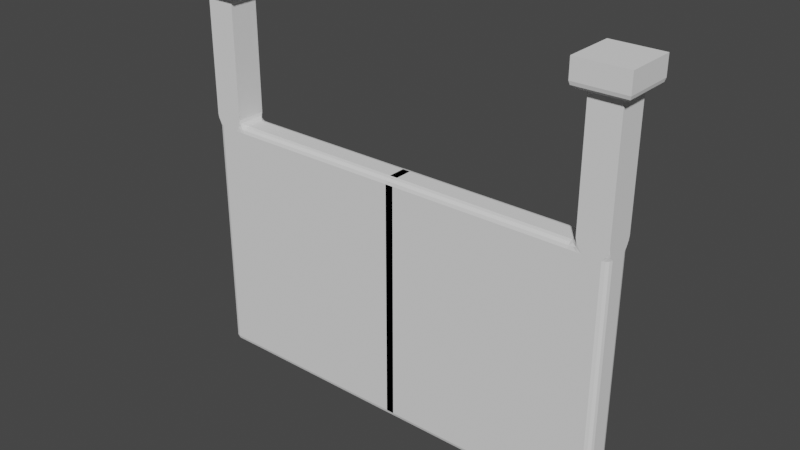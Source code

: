 # Source: singco.blend  (saved by Blender 3.4.6; exported with 4.5.12 LTS)
import bpy
from mathutils import Matrix  # noqa: F401  (used for matrix-valued properties, if any)

bpy.ops.wm.read_factory_settings(use_empty=True)
scene = bpy.context.scene
scene.name = 'Scene'

# ---- collections
col_collection = bpy.data.collections.new('Collection'); scene.collection.children.link(col_collection)

# ---- world
world_world = bpy.data.worlds.new('World'); scene.world = world_world
world_world.use_nodes = True; world_world.node_tree.nodes.clear()
_N = world_world.node_tree.nodes; _L = world_world.node_tree.links
n0 = _N.new('ShaderNodeOutputWorld'); n0.name = 'World Output'; n0.location = (300, 300)
n1 = _N.new('ShaderNodeBackground'); n1.name = 'Background'; n1.location = (10, 300)
n1.inputs[0].default_value = (0.05088, 0.05088, 0.05088, 1.0)
_L.new(n1.outputs[0], n0.inputs[0])
n0.is_active_output = True
world_world.color = (0.05088, 0.05088, 0.05088)
world_world.use_sun_shadow = False
world_world.sun_shadow_jitter_overblur = 0.0

# ---- meshes
me_cube_004 = bpy.data.meshes.new('Cube.004')
me_cube_004.from_pydata([(-1.0, -1.0, 0.5026), (17.0, -1.0, 0.5026), (-1.0, 1.0, 0.5026), (17.0, 1.0, 0.5026), (1.0, -1.0, 0.5026), (15.0, -1.0, 0.5026), (1.0, 1.0, 0.5026), (15.0, 1.0, 0.5026), (16.74, -0.7394, -0.5026), (-0.7394, -0.7394, -0.5026), (-1.0, -1.0, -0.242), (17.0, -1.0, -0.242), (-0.8697, -0.8697, -0.4677), (16.87, -0.8697, -0.4677), (16.97, -0.9651, -0.3723), (-0.9651, -0.9651, -0.3723), (-0.7394, 0.7394, -0.5026), (16.74, 0.7394, -0.5026), (-1.0, 1.0, -0.242), (17.0, 1.0, -0.242), (-0.8697, 0.8697, -0.4677), (16.87, 0.8697, -0.4677), (-0.9651, 0.9651, -0.3723), (16.97, 0.9651, -0.3723), (15.26, -0.7394, -0.5026), (0.7394, -0.7394, -0.5026), (15.0, -1.0, -0.242), (1.0, -1.0, -0.242), (0.8697, -0.8697, -0.4677), (15.13, -0.8697, -0.4677), (0.9651, -0.9651, -0.3723), (15.03, -0.9651, -0.3723), (15.26, 0.7394, -0.5026), (0.7394, 0.7394, -0.5026), (15.0, 1.0, -0.242), (1.0, 1.0, -0.242), (0.8697, 0.8697, -0.4677), (15.13, 0.8697, -0.4677), (15.03, 0.9651, -0.3723), (0.9651, 0.9651, -0.3723), (16.59, 0.5916, -0.5026), (-0.5916, 0.5916, -0.5026), (16.59, -0.5916, -0.5026), (-0.5916, -0.5916, -0.5026), (0.5916, 0.5916, -0.5026), (15.41, 0.5916, -0.5026), (15.41, -0.5916, -0.5026), (0.5916, -0.5916, -0.5026), (-0.5916, 0.5916, -5.257), (-0.3464, 0.5916, -5.748), (-0.5916, 0.3464, -5.748), (-0.5562, 0.5916, -5.412), (-0.5916, 0.5562, -5.412), (-0.5632, 0.5632, -5.494), (-0.4667, 0.5552, -5.748), (-0.4668, 0.5916, -5.591), (-0.5223, 0.5628, -5.602), (-0.5916, 0.4668, -5.591), (-0.5552, 0.4667, -5.748), (-0.5628, 0.5223, -5.602), (16.59, 0.3464, -5.748), (16.35, 0.5916, -5.748), (16.59, 0.5916, -5.257), (16.56, 0.4667, -5.748), (16.59, 0.4668, -5.591), (16.56, 0.5223, -5.602), (16.47, 0.5916, -5.591), (16.47, 0.5552, -5.748), (16.52, 0.5628, -5.602), (16.59, 0.5562, -5.412), (16.56, 0.5916, -5.412), (16.56, 0.5632, -5.494), (16.35, -0.5916, -5.748), (16.59, -0.3464, -5.748), (16.59, -0.5916, -5.257), (16.47, -0.5552, -5.748), (16.47, -0.5916, -5.591), (16.52, -0.5628, -5.602), (16.59, -0.4668, -5.591), (16.56, -0.4667, -5.748), (16.56, -0.5223, -5.602), (16.56, -0.5916, -5.412), (16.59, -0.5562, -5.412), (16.56, -0.5632, -5.494), (-0.5916, -0.3464, -5.748), (-0.3464, -0.5916, -5.748), (-0.5916, -0.5916, -5.257), (-0.5552, -0.4667, -5.748), (-0.5916, -0.4668, -5.591), (-0.5628, -0.5223, -5.602), (-0.4668, -0.5916, -5.591), (-0.4667, -0.5552, -5.748), (-0.5223, -0.5628, -5.602), (-0.5916, -0.5562, -5.412), (-0.5562, -0.5916, -5.412), (-0.5632, -0.5632, -5.494), (0.8367, 0.3464, -5.503), (0.8367, 0.5916, -5.748), (0.3464, 0.5916, -5.748), (0.5916, 0.5916, -5.257), (0.8367, 0.4667, -5.539), (0.7166, 0.4245, -5.466), (0.7015, 0.5107, -5.517), (0.6733, 0.5916, -5.748), (0.8367, 0.5552, -5.627), (0.6871, 0.5653, -5.612), (0.4668, 0.5916, -5.591), (0.5098, 0.5916, -5.748), (0.5641, 0.5793, -5.598), (0.6277, 0.5134, -5.377), (0.5562, 0.5916, -5.412), (0.6057, 0.5517, -5.473), (15.65, 0.5916, -5.748), (15.16, 0.5916, -5.748), (15.16, 0.3464, -5.503), (15.41, 0.5916, -5.257), (15.49, 0.5916, -5.748), (15.53, 0.5916, -5.591), (15.44, 0.5793, -5.598), (15.16, 0.5552, -5.627), (15.33, 0.5916, -5.748), (15.31, 0.5653, -5.612), (15.28, 0.4245, -5.466), (15.16, 0.4667, -5.539), (15.3, 0.5107, -5.517), (15.44, 0.5916, -5.412), (15.37, 0.5134, -5.377), (15.39, 0.5517, -5.473), (15.16, -0.5916, -5.748), (15.65, -0.5916, -5.748), (15.41, -0.5916, -5.257), (15.16, -0.3464, -5.503), (15.33, -0.5916, -5.748), (15.16, -0.5552, -5.627), (15.31, -0.5653, -5.612), (15.53, -0.5916, -5.591), (15.49, -0.5916, -5.748), (15.44, -0.5793, -5.598), (15.37, -0.5134, -5.377), (15.44, -0.5916, -5.412), (15.39, -0.5517, -5.473), (15.16, -0.4667, -5.539), (15.28, -0.4245, -5.466), (15.3, -0.5107, -5.517), (0.8367, -0.3464, -5.503), (0.5916, -0.5916, -5.257), (0.3464, -0.5916, -5.748), (0.8367, -0.5916, -5.748), (0.7166, -0.4245, -5.466), (0.8367, -0.4667, -5.539), (0.7015, -0.5107, -5.517), (0.5562, -0.5916, -5.412), (0.6277, -0.5134, -5.377), (0.6057, -0.5517, -5.473), (0.5098, -0.5916, -5.748), (0.4668, -0.5916, -5.591), (0.5641, -0.5793, -5.598), (0.8367, -0.5552, -5.627), (0.6733, -0.5916, -5.748), (0.6871, -0.5653, -5.612), (16.59, 0.3464, -15.26), (16.35, 0.3464, -15.5), (16.35, 0.5916, -15.26), (16.56, 0.3464, -15.38), (16.56, 0.4688, -15.26), (16.53, 0.4636, -15.37), (16.35, 0.4688, -15.47), (16.47, 0.3464, -15.47), (16.46, 0.4636, -15.44), (16.47, 0.5588, -15.26), (16.35, 0.5588, -15.38), (16.46, 0.527, -15.37), (-0.3464, 0.5916, -15.26), (-0.3464, 0.3464, -15.5), (-0.5916, 0.3464, -15.26), (-0.3464, 0.5588, -15.38), (-0.4688, 0.5588, -15.26), (-0.4636, 0.527, -15.37), (-0.4688, 0.3464, -15.47), (-0.3464, 0.4688, -15.47), (-0.4636, 0.4636, -15.44), (-0.5588, 0.4688, -15.26), (-0.5588, 0.3464, -15.38), (-0.527, 0.4636, -15.37), (-0.3464, -0.5916, -15.26), (-0.5916, -0.3464, -15.26), (-0.3464, -0.3464, -15.5), (-0.4688, -0.5588, -15.26), (-0.3464, -0.5588, -15.38), (-0.4636, -0.527, -15.37), (-0.5588, -0.3464, -15.38), (-0.5588, -0.4688, -15.26), (-0.527, -0.4636, -15.37), (-0.3464, -0.4688, -15.47), (-0.4688, -0.3464, -15.47), (-0.4636, -0.4636, -15.44), (16.35, -0.5916, -15.26), (16.35, -0.3464, -15.5), (16.59, -0.3464, -15.26), (16.35, -0.5588, -15.38), (16.47, -0.5588, -15.26), (16.46, -0.527, -15.37), (16.47, -0.3464, -15.47), (16.35, -0.4688, -15.47), (16.46, -0.4636, -15.44), (16.56, -0.4688, -15.26), (16.56, -0.3464, -15.38), (16.53, -0.4636, -15.37), (0.3464, 0.5916, -15.26), (0.8367, 0.5916, -15.26), (0.8367, 0.3464, -15.5), (0.3464, 0.3464, -15.5), (0.5098, 0.5916, -15.26), (0.3464, 0.5588, -15.38), (0.5098, 0.5562, -15.38), (0.8367, 0.5552, -15.38), (0.6733, 0.5916, -15.26), (0.6733, 0.5562, -15.38), (0.6733, 0.3464, -15.5), (0.8367, 0.4688, -15.47), (0.6733, 0.4732, -15.47), (0.3464, 0.4667, -15.47), (0.5098, 0.3464, -15.5), (0.5098, 0.4732, -15.47), (15.65, 0.3464, -15.5), (15.16, 0.3464, -15.5), (15.16, 0.5916, -15.26), (15.65, 0.5916, -15.26), (15.49, 0.3464, -15.5), (15.65, 0.4688, -15.47), (15.49, 0.4732, -15.47), (15.16, 0.4667, -15.47), (15.33, 0.3464, -15.5), (15.33, 0.4732, -15.47), (15.33, 0.5916, -15.26), (15.16, 0.5588, -15.38), (15.33, 0.5562, -15.38), (15.65, 0.5552, -15.38), (15.49, 0.5916, -15.26), (15.49, 0.5562, -15.38), (15.65, -0.3464, -15.5), (15.65, -0.5916, -15.26), (15.16, -0.5916, -15.26), (15.16, -0.3464, -15.5), (15.65, -0.4667, -15.47), (15.49, -0.3464, -15.5), (15.49, -0.4732, -15.47), (15.49, -0.5916, -15.26), (15.65, -0.5588, -15.38), (15.49, -0.5562, -15.38), (15.16, -0.5552, -15.38), (15.33, -0.5916, -15.26), (15.33, -0.5562, -15.38), (15.33, -0.3464, -15.5), (15.16, -0.4688, -15.47), (15.33, -0.4732, -15.47), (0.3464, -0.3464, -15.5), (0.8367, -0.3464, -15.5), (0.8367, -0.5916, -15.26), (0.3464, -0.5916, -15.26), (0.5098, -0.3464, -15.5), (0.3464, -0.4688, -15.47), (0.5098, -0.4732, -15.47), (0.8367, -0.4667, -15.47), (0.6733, -0.3464, -15.5), (0.6733, -0.4732, -15.47), (0.6733, -0.5916, -15.26), (0.8367, -0.5588, -15.38), (0.6733, -0.5562, -15.38), (0.3464, -0.5552, -15.38), (0.5098, -0.5916, -15.26), (0.5098, -0.5562, -15.38), (8.154, -0.5916, -5.748), (8.154, -0.3464, -5.503), (7.663, -0.3464, -5.503), (7.663, -0.5916, -5.748), (8.154, -0.5552, -5.627), (7.99, -0.5916, -5.748), (7.99, -0.5562, -5.621), (7.99, -0.3464, -5.503), (8.154, -0.4688, -5.535), (7.99, -0.4732, -5.538), (7.663, -0.4667, -5.539), (7.827, -0.3464, -5.503), (7.827, -0.4732, -5.538), (7.827, -0.5916, -5.748), (7.663, -0.5588, -5.625), (7.827, -0.5562, -5.621), (7.846, -0.5916, -5.748), (8.337, -0.5916, -5.748), (8.337, -0.3464, -5.503), (7.846, -0.3464, -5.503), (8.01, -0.5916, -5.748), (7.846, -0.5588, -5.625), (8.01, -0.5562, -5.621), (8.337, -0.5552, -5.627), (8.173, -0.5916, -5.748), (8.173, -0.5562, -5.621), (8.173, -0.3464, -5.503), (8.337, -0.4688, -5.535), (8.173, -0.4732, -5.538), (7.846, -0.4667, -5.539), (8.01, -0.3464, -5.503), (8.01, -0.4732, -5.538), (8.337, 0.3464, -5.503), (8.337, 0.5916, -5.748), (7.846, 0.5916, -5.748), (7.846, 0.3464, -5.503), (8.337, 0.4667, -5.539), (8.173, 0.3464, -5.503), (8.173, 0.4732, -5.538), (8.173, 0.5916, -5.748), (8.337, 0.5588, -5.625), (8.173, 0.5562, -5.621), (7.846, 0.5552, -5.627), (8.01, 0.5916, -5.748), (8.01, 0.5562, -5.621), (8.01, 0.3464, -5.503), (7.846, 0.4688, -5.535), (8.01, 0.4732, -5.538), (8.154, 0.3464, -5.503), (8.154, 0.5916, -5.748), (7.663, 0.5916, -5.748), (7.663, 0.3464, -5.503), (8.154, 0.4667, -5.539), (7.99, 0.3464, -5.503), (7.99, 0.4732, -5.538), (7.99, 0.5916, -5.748), (8.154, 0.5588, -5.625), (7.99, 0.5562, -5.621), (7.663, 0.5552, -5.627), (7.827, 0.5916, -5.748), (7.827, 0.5562, -5.621), (7.827, 0.3464, -5.503), (7.663, 0.4688, -5.535), (7.827, 0.4732, -5.538), (7.846, -0.5916, -15.26), (7.846, -0.3464, -15.5), (8.337, -0.3464, -15.5), (8.337, -0.5916, -15.26), (7.846, -0.5552, -15.38), (8.01, -0.5916, -15.26), (8.01, -0.5562, -15.38), (8.01, -0.3464, -15.5), (7.846, -0.4688, -15.47), (8.01, -0.4732, -15.47), (8.337, -0.4667, -15.47), (8.173, -0.3464, -15.5), (8.173, -0.4732, -15.47), (8.173, -0.5916, -15.26), (8.337, -0.5588, -15.38), (8.173, -0.5562, -15.38), (8.154, -0.5916, -15.26), (7.663, -0.5916, -15.26), (7.663, -0.3464, -15.5), (8.154, -0.3464, -15.5), (7.99, -0.5916, -15.26), (8.154, -0.5588, -15.38), (7.99, -0.5562, -15.38), (7.663, -0.5552, -15.38), (7.827, -0.5916, -15.26), (7.827, -0.5562, -15.38), (7.827, -0.3464, -15.5), (7.663, -0.4688, -15.47), (7.827, -0.4732, -15.47), (8.154, -0.4667, -15.47), (7.99, -0.3464, -15.5), (7.99, -0.4732, -15.47), (7.846, 0.5916, -15.26), (8.337, 0.5916, -15.26), (8.337, 0.3464, -15.5), (7.846, 0.3464, -15.5), (8.01, 0.5916, -15.26), (7.846, 0.5588, -15.38), (8.01, 0.5562, -15.38), (8.337, 0.5552, -15.38), (8.173, 0.5916, -15.26), (8.173, 0.5562, -15.38), (8.173, 0.3464, -15.5), (8.337, 0.4688, -15.47), (8.173, 0.4732, -15.47), (7.846, 0.4667, -15.47), (8.01, 0.3464, -15.5), (8.01, 0.4732, -15.47), (8.154, 0.3464, -15.5), (7.663, 0.3464, -15.5), (7.663, 0.5916, -15.26), (8.154, 0.5916, -15.26), (7.99, 0.3464, -15.5), (8.154, 0.4688, -15.47), (7.99, 0.4732, -15.47), (7.663, 0.4667, -15.47), (7.827, 0.3464, -15.5), (7.827, 0.4732, -15.47), (7.827, 0.5916, -15.26), (7.663, 0.5588, -15.38), (7.827, 0.5562, -15.38), (8.154, 0.5552, -15.38), (7.99, 0.5916, -15.26), (7.99, 0.5562, -15.38)], [], [(27, 4, 0, 10), (35, 6, 4, 27), (18, 2, 6, 35), (10, 0, 2, 18), (6, 2, 0, 4), (16, 9, 12, 20), (20, 12, 15, 22), (22, 15, 10, 18), (33, 16, 20, 36), (36, 20, 22, 39), (39, 22, 18, 35), (25, 33, 36, 28), (28, 36, 39, 30), (30, 39, 35, 27), (9, 25, 28, 12), (12, 28, 30, 15), (15, 30, 27, 10), (25, 9, 43, 47), (146, 85, 184, 259), (16, 33, 44, 41), (33, 25, 47, 44), (9, 16, 41, 43), (225, 243, 338, 370), (43, 41, 48, 86), (323, 96, 144, 274), (74, 62, 40, 42), (354, 257, 210, 385), (49, 98, 208, 172), (44, 47, 145, 99), (41, 44, 99, 48), (209, 97, 322, 386), (368, 387, 321, 306), (290, 131, 114, 304), (337, 355, 384, 371), (197, 240, 224, 161), (307, 320, 273, 291), (11, 1, 5, 26), (26, 5, 7, 34), (34, 7, 3, 19), (19, 3, 1, 11), (5, 1, 3, 7), (21, 13, 8, 17), (23, 14, 13, 21), (19, 11, 14, 23), (37, 21, 17, 32), (38, 23, 21, 37), (34, 19, 23, 38), (29, 37, 32, 24), (31, 38, 37, 29), (26, 34, 38, 31), (13, 29, 24, 8), (14, 31, 29, 13), (11, 26, 31, 14), (46, 42, 8, 24), (241, 196, 72, 129), (40, 45, 32, 17), (45, 46, 24, 32), (42, 40, 17, 8), (288, 272, 352, 336), (162, 227, 112, 61), (113, 226, 369, 305), (198, 160, 60, 73), (173, 211, 256, 186), (62, 115, 45, 40), (47, 43, 86, 145), (130, 74, 42, 46), (115, 130, 46, 45), (339, 242, 128, 289), (147, 258, 353, 275), (48, 51, 53, 52), (51, 55, 56, 53), (49, 54, 56, 55), (54, 58, 59, 56), (50, 57, 59, 58), (57, 52, 53, 59), (53, 56, 59), (60, 63, 65, 64), (63, 67, 68, 65), (61, 66, 68, 67), (66, 70, 71, 68), (62, 69, 71, 70), (69, 64, 65, 71), (65, 68, 71), (72, 75, 77, 76), (75, 79, 80, 77), (73, 78, 80, 79), (78, 82, 83, 80), (74, 81, 83, 82), (81, 76, 77, 83), (77, 80, 83), (84, 87, 89, 88), (87, 91, 92, 89), (85, 90, 92, 91), (90, 94, 95, 92), (86, 93, 95, 94), (93, 88, 89, 95), (89, 92, 95), (96, 100, 102, 101), (100, 104, 105, 102), (97, 103, 105, 104), (103, 107, 108, 105), (98, 106, 108, 107), (106, 110, 111, 108), (99, 109, 111, 110), (109, 101, 102, 111), (102, 105, 108, 111), (112, 116, 118, 117), (116, 120, 121, 118), (113, 119, 121, 120), (119, 123, 124, 121), (114, 122, 124, 123), (122, 126, 127, 124), (115, 125, 127, 126), (125, 117, 118, 127), (118, 121, 124, 127), (128, 132, 134, 133), (132, 136, 137, 134), (129, 135, 137, 136), (135, 139, 140, 137), (130, 138, 140, 139), (138, 142, 143, 140), (131, 141, 143, 142), (141, 133, 134, 143), (134, 137, 140, 143), (144, 148, 150, 149), (148, 152, 153, 150), (145, 151, 153, 152), (151, 155, 156, 153), (146, 154, 156, 155), (154, 158, 159, 156), (147, 157, 159, 158), (157, 149, 150, 159), (150, 153, 156, 159), (160, 163, 165, 164), (163, 167, 168, 165), (161, 166, 168, 167), (166, 170, 171, 168), (162, 169, 171, 170), (169, 164, 165, 171), (165, 168, 171), (172, 175, 177, 176), (175, 179, 180, 177), (173, 178, 180, 179), (178, 182, 183, 180), (174, 181, 183, 182), (181, 176, 177, 183), (177, 180, 183), (184, 187, 189, 188), (187, 191, 192, 189), (185, 190, 192, 191), (190, 194, 195, 192), (186, 193, 195, 194), (193, 188, 189, 195), (189, 192, 195), (196, 199, 201, 200), (199, 203, 204, 201), (197, 202, 204, 203), (202, 206, 207, 204), (198, 205, 207, 206), (205, 200, 201, 207), (201, 204, 207), (208, 212, 214, 213), (212, 216, 217, 214), (209, 215, 217, 216), (215, 219, 220, 217), (210, 218, 220, 219), (218, 222, 223, 220), (211, 221, 223, 222), (221, 213, 214, 223), (214, 217, 220, 223), (224, 228, 230, 229), (228, 232, 233, 230), (225, 231, 233, 232), (231, 235, 236, 233), (226, 234, 236, 235), (234, 238, 239, 236), (227, 237, 239, 238), (237, 229, 230, 239), (230, 233, 236, 239), (240, 244, 246, 245), (244, 248, 249, 246), (241, 247, 249, 248), (247, 251, 252, 249), (242, 250, 252, 251), (250, 254, 255, 252), (243, 253, 255, 254), (253, 245, 246, 255), (246, 249, 252, 255), (256, 260, 262, 261), (260, 264, 265, 262), (257, 263, 265, 264), (263, 267, 268, 265), (258, 266, 268, 267), (266, 270, 271, 268), (259, 269, 271, 270), (269, 261, 262, 271), (262, 265, 268, 271), (272, 276, 278, 277), (276, 280, 281, 278), (273, 279, 281, 280), (279, 283, 284, 281), (274, 282, 284, 283), (282, 286, 287, 284), (275, 285, 287, 286), (285, 277, 278, 287), (278, 281, 284, 287), (288, 292, 294, 293), (292, 296, 297, 294), (289, 295, 297, 296), (295, 299, 300, 297), (290, 298, 300, 299), (298, 302, 303, 300), (291, 301, 303, 302), (301, 293, 294, 303), (294, 297, 300, 303), (304, 308, 310, 309), (308, 312, 313, 310), (305, 311, 313, 312), (311, 315, 316, 313), (306, 314, 316, 315), (314, 318, 319, 316), (307, 317, 319, 318), (317, 309, 310, 319), (310, 313, 316, 319), (320, 324, 326, 325), (324, 328, 329, 326), (321, 327, 329, 328), (327, 331, 332, 329), (322, 330, 332, 331), (330, 334, 335, 332), (323, 333, 335, 334), (333, 325, 326, 335), (326, 329, 332, 335), (336, 340, 342, 341), (340, 344, 345, 342), (337, 343, 345, 344), (343, 347, 348, 345), (338, 346, 348, 347), (346, 350, 351, 348), (339, 349, 351, 350), (349, 341, 342, 351), (342, 345, 348, 351), (352, 356, 358, 357), (356, 360, 361, 358), (353, 359, 361, 360), (359, 363, 364, 361), (354, 362, 364, 363), (362, 366, 367, 364), (355, 365, 367, 366), (365, 357, 358, 367), (358, 361, 364, 367), (368, 372, 374, 373), (372, 376, 377, 374), (369, 375, 377, 376), (375, 379, 380, 377), (370, 378, 380, 379), (378, 382, 383, 380), (371, 381, 383, 382), (381, 373, 374, 383), (374, 377, 380, 383), (384, 388, 390, 389), (388, 392, 393, 390), (385, 391, 393, 392), (391, 395, 396, 393), (386, 394, 396, 395), (394, 398, 399, 396), (387, 397, 399, 398), (397, 389, 390, 399), (390, 393, 396, 399), (371, 384, 389, 381), (381, 389, 397, 373), (373, 397, 387, 368), (196, 241, 248, 199), (199, 248, 244, 203), (203, 244, 240, 197), (50, 84, 88, 57), (57, 88, 93, 52), (52, 93, 86, 48), (99, 145, 152, 109), (109, 152, 148, 101), (101, 148, 144, 96), (49, 172, 176, 54), (54, 176, 181, 58), (58, 181, 174, 50), (160, 198, 206, 163), (163, 206, 202, 167), (167, 202, 197, 161), (97, 209, 216, 103), (103, 216, 212, 107), (107, 212, 208, 98), (161, 224, 229, 166), (166, 229, 237, 170), (170, 237, 227, 162), (128, 242, 251, 132), (132, 251, 247, 136), (136, 247, 241, 129), (210, 257, 264, 218), (218, 264, 260, 222), (222, 260, 256, 211), (272, 288, 293, 276), (276, 293, 301, 280), (280, 301, 291, 273), (273, 320, 325, 279), (279, 325, 333, 283), (283, 333, 323, 274), (336, 352, 357, 340), (340, 357, 365, 344), (344, 365, 355, 337), (337, 371, 382, 343), (343, 382, 378, 347), (347, 378, 370, 338), (209, 386, 395, 215), (215, 395, 391, 219), (219, 391, 385, 210), (225, 370, 379, 231), (231, 379, 375, 235), (235, 375, 369, 226), (257, 354, 363, 263), (263, 363, 359, 267), (267, 359, 353, 258), (242, 339, 350, 250), (250, 350, 346, 254), (254, 346, 338, 243), (321, 387, 398, 327), (327, 398, 394, 331), (331, 394, 386, 322), (48, 99, 110, 51), (51, 110, 106, 55), (55, 106, 98, 49), (74, 130, 139, 81), (81, 139, 135, 76), (76, 135, 129, 72), (72, 196, 200, 75), (75, 200, 205, 79), (79, 205, 198, 73), (96, 323, 334, 100), (100, 334, 330, 104), (104, 330, 322, 97), (131, 290, 299, 141), (141, 299, 295, 133), (133, 295, 289, 128), (186, 256, 261, 193), (193, 261, 269, 188), (188, 269, 259, 184), (62, 74, 82, 69), (69, 82, 78, 64), (64, 78, 73, 60), (61, 112, 117, 66), (66, 117, 125, 70), (70, 125, 115, 62), (114, 131, 142, 122), (122, 142, 138, 126), (126, 138, 130, 115), (60, 160, 164, 63), (63, 164, 169, 67), (67, 169, 162, 61), (173, 186, 194, 178), (178, 194, 190, 182), (182, 190, 185, 174), (172, 208, 213, 175), (175, 213, 221, 179), (179, 221, 211, 173), (112, 227, 238, 116), (116, 238, 234, 120), (120, 234, 226, 113), (224, 240, 245, 228), (228, 245, 253, 232), (232, 253, 243, 225), (146, 259, 270, 154), (154, 270, 266, 158), (158, 266, 258, 147), (147, 275, 286, 157), (157, 286, 282, 149), (149, 282, 274, 144), (290, 304, 309, 298), (298, 309, 317, 302), (302, 317, 307, 291), (288, 336, 341, 292), (292, 341, 349, 296), (296, 349, 339, 289), (354, 385, 392, 362), (362, 392, 388, 366), (366, 388, 384, 355), (275, 353, 360, 285), (285, 360, 356, 277), (277, 356, 352, 272), (306, 321, 328, 314), (314, 328, 324, 318), (318, 324, 320, 307), (305, 369, 376, 311), (311, 376, 372, 315), (315, 372, 368, 306), (85, 146, 155, 90), (90, 155, 151, 94), (94, 151, 145, 86), (84, 185, 191, 87), (87, 191, 187, 91), (91, 187, 184, 85), (113, 305, 312, 119), (119, 312, 308, 123), (123, 308, 304, 114), (84, 50, 174, 185)])
_uv = me_cube_004.uv_layers.new(name='UVMap')
_uv.uv.foreach_set('vector', [0.4398, 0.75, 0.625, 0.75, 0.625, 1.0, 0.4398, 1.0, 0.4398, 0.5, 0.625, 0.5, 0.625, 0.75, 0.4398, 0.75, 0.4398, 0.25, 0.625, 0.25, 0.625, 0.5, 0.4398, 0.5, 0.4398, 0.0, 0.625, 0.0, 0.625, 0.25, 0.4398, 0.25, 0.625, 0.5, 0.875, 0.5, 0.875, 0.75, 0.625, 0.75, 0.1576, 0.5326, 0.1576, 0.7174, 0.1413, 0.7337, 0.1413, 0.5163, 0.1413, 0.5163, 0.1413, 0.7337, 0.125, 0.7456, 0.125, 0.5044, 0.375, 0.2456, 0.375, 0.004363, 0.4398, 0.0, 0.4398, 0.25, 0.3424, 0.5326, 0.1576, 0.5326, 0.1413, 0.5163, 0.3587, 0.5163, 0.3587, 0.5163, 0.1413, 0.5163, 0.1294, 0.5, 0.3706, 0.5, 0.375, 0.4956, 0.375, 0.2544, 0.4398, 0.25, 0.4398, 0.5, 0.3424, 0.7174, 0.3424, 0.5326, 0.3587, 0.5163, 0.3587, 0.7337, 0.3587, 0.7337, 0.3587, 0.5163, 0.4074, 0.5044, 0.4074, 0.7456, 0.4074, 0.7456, 0.4074, 0.5044, 0.4398, 0.5, 0.4398, 0.75, 0.1576, 0.7174, 0.3424, 0.7174, 0.3587, 0.7337, 0.1413, 0.7337, 0.1413, 0.7337, 0.3587, 0.7337, 0.3706, 0.75, 0.1294, 0.75, 0.375, 0.9956, 0.375, 0.7544, 0.4398, 0.75, 0.4398, 1.0, 0.3424, 0.7174, 0.1576, 0.7174, 0.1576, 0.7174, 0.3424, 0.7174, 0.3041, 0.7174, 0.1959, 0.7174, 0.1959, 0.7174, 0.3041, 0.7174, 0.1576, 0.5326, 0.3424, 0.5326, 0.3424, 0.5326, 0.1576, 0.5326, 0.3424, 0.5326, 0.3424, 0.7174, 0.3424, 0.7174, 0.3424, 0.5326, 0.1576, 0.7174, 0.1576, 0.5326, 0.1576, 0.5326, 0.1576, 0.7174, 0.3424, 0.5709, 0.3424, 0.6791, 0.3424, 0.6791, 0.3424, 0.5709, 0.1576, 0.7174, 0.1576, 0.5326, 0.1576, 0.5326, 0.1576, 0.7174, 0.3424, 0.5709, 0.3424, 0.5709, 0.3424, 0.6791, 0.3424, 0.6791, 0.1576, 0.7174, 0.1576, 0.5326, 0.1576, 0.5326, 0.1576, 0.7174, 0.3424, 0.6791, 0.3424, 0.6791, 0.3424, 0.5709, 0.3424, 0.5709, 0.1959, 0.5326, 0.3041, 0.5326, 0.3041, 0.5326, 0.1959, 0.5326, 0.3424, 0.5326, 0.3424, 0.7174, 0.3424, 0.7174, 0.3424, 0.5326, 0.1576, 0.5326, 0.3424, 0.5326, 0.3424, 0.5326, 0.1576, 0.5326, 0.3424, 0.5326, 0.3424, 0.5326, 0.3424, 0.5326, 0.3424, 0.5326, 0.3424, 0.5326, 0.3424, 0.5326, 0.3424, 0.5326, 0.3424, 0.5326, 0.3424, 0.6791, 0.3424, 0.6791, 0.3424, 0.5709, 0.3424, 0.5709, 0.3424, 0.6791, 0.3424, 0.6791, 0.3424, 0.5709, 0.3424, 0.5709, 0.1959, 0.6791, 0.3041, 0.6791, 0.3041, 0.5709, 0.1959, 0.5709, 0.3424, 0.5709, 0.3424, 0.5709, 0.3424, 0.6791, 0.3424, 0.6791, 0.4398, 1.0, 0.625, 1.0, 0.625, 0.75, 0.4398, 0.75, 0.4398, 0.75, 0.625, 0.75, 0.625, 0.5, 0.4398, 0.5, 0.4398, 0.5, 0.625, 0.5, 0.625, 0.25, 0.4398, 0.25, 0.4398, 0.25, 0.625, 0.25, 0.625, 0.0, 0.4398, 0.0, 0.625, 0.75, 0.875, 0.75, 0.875, 0.5, 0.625, 0.5, 0.1413, 0.5163, 0.1413, 0.7337, 0.1576, 0.7174, 0.1576, 0.5326, 0.125, 0.5044, 0.125, 0.7456, 0.1413, 0.7337, 0.1413, 0.5163, 0.4398, 0.25, 0.4398, 0.0, 0.375, 0.004363, 0.375, 0.2456, 0.3587, 0.5163, 0.1413, 0.5163, 0.1576, 0.5326, 0.3424, 0.5326, 0.3706, 0.5, 0.1294, 0.5, 0.1413, 0.5163, 0.3587, 0.5163, 0.4398, 0.5, 0.4398, 0.25, 0.375, 0.2544, 0.375, 0.4956, 0.3587, 0.7337, 0.3587, 0.5163, 0.3424, 0.5326, 0.3424, 0.7174, 0.4074, 0.7456, 0.4074, 0.5044, 0.3587, 0.5163, 0.3587, 0.7337, 0.4398, 0.75, 0.4398, 0.5, 0.4074, 0.5044, 0.4074, 0.7456, 0.1413, 0.7337, 0.3587, 0.7337, 0.3424, 0.7174, 0.1576, 0.7174, 0.1294, 0.75, 0.3706, 0.75, 0.3587, 0.7337, 0.1413, 0.7337, 0.4398, 1.0, 0.4398, 0.75, 0.375, 0.7544, 0.375, 0.9956, 0.3424, 0.7174, 0.1576, 0.7174, 0.1576, 0.7174, 0.3424, 0.7174, 0.3041, 0.7174, 0.1959, 0.7174, 0.1959, 0.7174, 0.3041, 0.7174, 0.1576, 0.5326, 0.3424, 0.5326, 0.3424, 0.5326, 0.1576, 0.5326, 0.3424, 0.5326, 0.3424, 0.7174, 0.3424, 0.7174, 0.3424, 0.5326, 0.1576, 0.7174, 0.1576, 0.5326, 0.1576, 0.5326, 0.1576, 0.7174, 0.3424, 0.7174, 0.3424, 0.7174, 0.3424, 0.7174, 0.3424, 0.7174, 0.1959, 0.5326, 0.3041, 0.5326, 0.3041, 0.5326, 0.1959, 0.5326, 0.3424, 0.5326, 0.3424, 0.5326, 0.3424, 0.5326, 0.3424, 0.5326, 0.1576, 0.6791, 0.1576, 0.5709, 0.1576, 0.5709, 0.1576, 0.6791, 0.1959, 0.5709, 0.3041, 0.5709, 0.3041, 0.6791, 0.1959, 0.6791, 0.1576, 0.5326, 0.3424, 0.5326, 0.3424, 0.5326, 0.1576, 0.5326, 0.3424, 0.7174, 0.1576, 0.7174, 0.1576, 0.7174, 0.3424, 0.7174, 0.3424, 0.7174, 0.1576, 0.7174, 0.1576, 0.7174, 0.3424, 0.7174, 0.3424, 0.5326, 0.3424, 0.7174, 0.3424, 0.7174, 0.3424, 0.5326, 0.3424, 0.7174, 0.3424, 0.7174, 0.3424, 0.7174, 0.3424, 0.7174, 0.3424, 0.7174, 0.3424, 0.7174, 0.3424, 0.7174, 0.3424, 0.7174, 0.1576, 0.5326, 0.1631, 0.5326, 0.162, 0.5326, 0.1576, 0.5326, 0.1631, 0.5326, 0.1771, 0.5326, 0.1684, 0.5326, 0.162, 0.5326, 0.1959, 0.5326, 0.1771, 0.5326, 0.1684, 0.5326, 0.1771, 0.5326, 0.1771, 0.5326, 0.1576, 0.5521, 0.1576, 0.5434, 0.1684, 0.5326, 0.1576, 0.5709, 0.1576, 0.5521, 0.1576, 0.5434, 0.1576, 0.5521, 0.1576, 0.5521, 0.1576, 0.5326, 0.162, 0.5326, 0.1576, 0.5434, 0.162, 0.5326, 0.1684, 0.5326, 0.1576, 0.5434, 0.1576, 0.5709, 0.1576, 0.5521, 0.1576, 0.5434, 0.1576, 0.5521, 0.1576, 0.5521, 0.1771, 0.5326, 0.1684, 0.5326, 0.1576, 0.5434, 0.1959, 0.5326, 0.1771, 0.5326, 0.1684, 0.5326, 0.1771, 0.5326, 0.1771, 0.5326, 0.1576, 0.5326, 0.1576, 0.537, 0.1684, 0.5326, 0.1576, 0.5326, 0.1576, 0.5381, 0.1576, 0.537, 0.1576, 0.5326, 0.1576, 0.5381, 0.1576, 0.5521, 0.1576, 0.5434, 0.1576, 0.537, 0.1576, 0.5434, 0.1684, 0.5326, 0.1576, 0.537, 0.1959, 0.7174, 0.1771, 0.7174, 0.1684, 0.7174, 0.1771, 0.7174, 0.1771, 0.7174, 0.1576, 0.6979, 0.1576, 0.7066, 0.1684, 0.7174, 0.1576, 0.6791, 0.1576, 0.6979, 0.1576, 0.7066, 0.1576, 0.6979, 0.1576, 0.6979, 0.1576, 0.7174, 0.162, 0.7174, 0.1576, 0.7066, 0.1576, 0.7174, 0.1631, 0.7174, 0.162, 0.7174, 0.1576, 0.7174, 0.1631, 0.7174, 0.1771, 0.7174, 0.1684, 0.7174, 0.162, 0.7174, 0.1684, 0.7174, 0.1576, 0.7066, 0.162, 0.7174, 0.1576, 0.6791, 0.1576, 0.6979, 0.1576, 0.7066, 0.1576, 0.6979, 0.1576, 0.6979, 0.1771, 0.7174, 0.1684, 0.7174, 0.1576, 0.7066, 0.1959, 0.7174, 0.1771, 0.7174, 0.1684, 0.7174, 0.1771, 0.7174, 0.1771, 0.7174, 0.1576, 0.7174, 0.1576, 0.713, 0.1684, 0.7174, 0.1576, 0.7174, 0.1576, 0.7119, 0.1576, 0.713, 0.1576, 0.7174, 0.1576, 0.7119, 0.1576, 0.6979, 0.1576, 0.7066, 0.1576, 0.713, 0.1576, 0.7066, 0.1684, 0.7174, 0.1576, 0.713, 0.3424, 0.5709, 0.3424, 0.5521, 0.3424, 0.5452, 0.3424, 0.5587, 0.3424, 0.5521, 0.3424, 0.5326, 0.3424, 0.5326, 0.3424, 0.5452, 0.3424, 0.5326, 0.3424, 0.5326, 0.3424, 0.5326, 0.3424, 0.5326, 0.3424, 0.5326, 0.3297, 0.5326, 0.3381, 0.5326, 0.3424, 0.5326, 0.3041, 0.5326, 0.3229, 0.5326, 0.3381, 0.5326, 0.3297, 0.5326, 0.3229, 0.5326, 0.3424, 0.5326, 0.3424, 0.5388, 0.3381, 0.5326, 0.3424, 0.5326, 0.3424, 0.5448, 0.3424, 0.5388, 0.3424, 0.5326, 0.3424, 0.5448, 0.3424, 0.5587, 0.3424, 0.5452, 0.3424, 0.5388, 0.3424, 0.5452, 0.3424, 0.5326, 0.3381, 0.5326, 0.3424, 0.5388, 0.3041, 0.5326, 0.3297, 0.5326, 0.3381, 0.5326, 0.3229, 0.5326, 0.3297, 0.5326, 0.3424, 0.5326, 0.3424, 0.5326, 0.3381, 0.5326, 0.3424, 0.5326, 0.3424, 0.5326, 0.3424, 0.5326, 0.3424, 0.5326, 0.3424, 0.5326, 0.3424, 0.5521, 0.3424, 0.5452, 0.3424, 0.5326, 0.3424, 0.5709, 0.3424, 0.5587, 0.3424, 0.5452, 0.3424, 0.5521, 0.3424, 0.5587, 0.3481, 0.5326, 0.3446, 0.5326, 0.3424, 0.5452, 0.3424, 0.5326, 0.3369, 0.5326, 0.3446, 0.5326, 0.3481, 0.5326, 0.3369, 0.5326, 0.3229, 0.5326, 0.3381, 0.5326, 0.3446, 0.5326, 0.3381, 0.5326, 0.3424, 0.5326, 0.3424, 0.5452, 0.3446, 0.5326, 0.3424, 0.7174, 0.3424, 0.7174, 0.3424, 0.7174, 0.3424, 0.7174, 0.3424, 0.7174, 0.3297, 0.7174, 0.3381, 0.7174, 0.3424, 0.7174, 0.3041, 0.7174, 0.3229, 0.7174, 0.3381, 0.7174, 0.3297, 0.7174, 0.3229, 0.7174, 0.3424, 0.7174, 0.3424, 0.7112, 0.3381, 0.7174, 0.3424, 0.7174, 0.3424, 0.7052, 0.3424, 0.7112, 0.3424, 0.7174, 0.3424, 0.7052, 0.3424, 0.6913, 0.3424, 0.7048, 0.3424, 0.7112, 0.3424, 0.6791, 0.3424, 0.6979, 0.3424, 0.7048, 0.3424, 0.6913, 0.3424, 0.6979, 0.3424, 0.7174, 0.3424, 0.7174, 0.3424, 0.7048, 0.3424, 0.7174, 0.3381, 0.7174, 0.3424, 0.7112, 0.3424, 0.7048, 0.3424, 0.6791, 0.3424, 0.6913, 0.3424, 0.7048, 0.3424, 0.6979, 0.3424, 0.6913, 0.3481, 0.7174, 0.3446, 0.7174, 0.3424, 0.7048, 0.3424, 0.7174, 0.3369, 0.7174, 0.3446, 0.7174, 0.3481, 0.7174, 0.3369, 0.7174, 0.3229, 0.7174, 0.3381, 0.7174, 0.3446, 0.7174, 0.3041, 0.7174, 0.3297, 0.7174, 0.3381, 0.7174, 0.3229, 0.7174, 0.3297, 0.7174, 0.3424, 0.7174, 0.3424, 0.7174, 0.3381, 0.7174, 0.3424, 0.7174, 0.3424, 0.7174, 0.3424, 0.7174, 0.3424, 0.7174, 0.3424, 0.7174, 0.3424, 0.6979, 0.3424, 0.7048, 0.3424, 0.7174, 0.3424, 0.7048, 0.3446, 0.7174, 0.3381, 0.7174, 0.3424, 0.7174, 0.1576, 0.5709, 0.1576, 0.5709, 0.1576, 0.5526, 0.1576, 0.5517, 0.1576, 0.5709, 0.1767, 0.5709, 0.1776, 0.5526, 0.1576, 0.5526, 0.1959, 0.5709, 0.1959, 0.5517, 0.1776, 0.5526, 0.1767, 0.5709, 0.1959, 0.5517, 0.1959, 0.5326, 0.1776, 0.5326, 0.1776, 0.5526, 0.1959, 0.5326, 0.1767, 0.5326, 0.1776, 0.5326, 0.1959, 0.5326, 0.1767, 0.5326, 0.1576, 0.5517, 0.1576, 0.5526, 0.1776, 0.5326, 0.1576, 0.5526, 0.1776, 0.5526, 0.1776, 0.5326, 0.1959, 0.5326, 0.1959, 0.5326, 0.1776, 0.5326, 0.1767, 0.5326, 0.1959, 0.5326, 0.1959, 0.5517, 0.1776, 0.5526, 0.1776, 0.5326, 0.1959, 0.5709, 0.1767, 0.5709, 0.1776, 0.5526, 0.1959, 0.5517, 0.1767, 0.5709, 0.1576, 0.5709, 0.1576, 0.5526, 0.1776, 0.5526, 0.1576, 0.5709, 0.1576, 0.5517, 0.1576, 0.5526, 0.1576, 0.5709, 0.1576, 0.5517, 0.1767, 0.5326, 0.1776, 0.5326, 0.1576, 0.5526, 0.1776, 0.5326, 0.1776, 0.5526, 0.1576, 0.5526, 0.1959, 0.7174, 0.1767, 0.7174, 0.1776, 0.7174, 0.1959, 0.7174, 0.1767, 0.7174, 0.1576, 0.6983, 0.1576, 0.6974, 0.1776, 0.7174, 0.1576, 0.6791, 0.1576, 0.6791, 0.1576, 0.6974, 0.1576, 0.6983, 0.1576, 0.6791, 0.1767, 0.6791, 0.1776, 0.6974, 0.1576, 0.6974, 0.1959, 0.6791, 0.1959, 0.6983, 0.1776, 0.6974, 0.1767, 0.6791, 0.1959, 0.6983, 0.1959, 0.7174, 0.1776, 0.7174, 0.1776, 0.6974, 0.1776, 0.7174, 0.1576, 0.6974, 0.1776, 0.6974, 0.1959, 0.7174, 0.1959, 0.7174, 0.1776, 0.7174, 0.1767, 0.7174, 0.1959, 0.7174, 0.1959, 0.6983, 0.1776, 0.6974, 0.1776, 0.7174, 0.1959, 0.6791, 0.1767, 0.6791, 0.1776, 0.6974, 0.1959, 0.6983, 0.1767, 0.6791, 0.1576, 0.6791, 0.1576, 0.6974, 0.1776, 0.6974, 0.1576, 0.6791, 0.1576, 0.6983, 0.1576, 0.6974, 0.1576, 0.6791, 0.1576, 0.6983, 0.1767, 0.7174, 0.1776, 0.7174, 0.1576, 0.6974, 0.1776, 0.7174, 0.1776, 0.6974, 0.1576, 0.6974, 0.3041, 0.5326, 0.3297, 0.5326, 0.3297, 0.5326, 0.3041, 0.5326, 0.3297, 0.5326, 0.3424, 0.5326, 0.3424, 0.5326, 0.3297, 0.5326, 0.3424, 0.5326, 0.3424, 0.5326, 0.3424, 0.5326, 0.3424, 0.5326, 0.3424, 0.5326, 0.3424, 0.5517, 0.3424, 0.5511, 0.3424, 0.5326, 0.3424, 0.5709, 0.3424, 0.5709, 0.3424, 0.5511, 0.3424, 0.5517, 0.3424, 0.5709, 0.3297, 0.5709, 0.3297, 0.5511, 0.3424, 0.5511, 0.3041, 0.5709, 0.3041, 0.5521, 0.3297, 0.5511, 0.3297, 0.5709, 0.3041, 0.5521, 0.3041, 0.5326, 0.3297, 0.5326, 0.3297, 0.5511, 0.3297, 0.5326, 0.3424, 0.5326, 0.3424, 0.5511, 0.3297, 0.5511, 0.3041, 0.5709, 0.3297, 0.5709, 0.3297, 0.5511, 0.3041, 0.5517, 0.3297, 0.5709, 0.3424, 0.5709, 0.3424, 0.5511, 0.3297, 0.5511, 0.3424, 0.5709, 0.3424, 0.5521, 0.3424, 0.5511, 0.3424, 0.5709, 0.3424, 0.5521, 0.3424, 0.5326, 0.3424, 0.5326, 0.3424, 0.5511, 0.3424, 0.5326, 0.3424, 0.5326, 0.3424, 0.5326, 0.3424, 0.5326, 0.3424, 0.5326, 0.3297, 0.5326, 0.3297, 0.5326, 0.3424, 0.5326, 0.3041, 0.5326, 0.3041, 0.5326, 0.3297, 0.5326, 0.3297, 0.5326, 0.3041, 0.5326, 0.3041, 0.5517, 0.3297, 0.5511, 0.3297, 0.5326, 0.3297, 0.5511, 0.3424, 0.5511, 0.3424, 0.5326, 0.3297, 0.5326, 0.3041, 0.6791, 0.3041, 0.6979, 0.3297, 0.6989, 0.3297, 0.6791, 0.3041, 0.6979, 0.3041, 0.7174, 0.3297, 0.7174, 0.3297, 0.6989, 0.3041, 0.7174, 0.3297, 0.7174, 0.3297, 0.7174, 0.3041, 0.7174, 0.3297, 0.7174, 0.3424, 0.7174, 0.3424, 0.7174, 0.3297, 0.7174, 0.3424, 0.7174, 0.3424, 0.7174, 0.3424, 0.7174, 0.3424, 0.7174, 0.3424, 0.7174, 0.3424, 0.6983, 0.3424, 0.6989, 0.3424, 0.7174, 0.3424, 0.6791, 0.3424, 0.6791, 0.3424, 0.6989, 0.3424, 0.6983, 0.3424, 0.6791, 0.3297, 0.6791, 0.3297, 0.6989, 0.3424, 0.6989, 0.3297, 0.6989, 0.3297, 0.7174, 0.3424, 0.7174, 0.3424, 0.6989, 0.3041, 0.6791, 0.3297, 0.6791, 0.3297, 0.6989, 0.3041, 0.6983, 0.3297, 0.6791, 0.3424, 0.6791, 0.3424, 0.6989, 0.3297, 0.6989, 0.3424, 0.6791, 0.3424, 0.6979, 0.3424, 0.6989, 0.3424, 0.6791, 0.3424, 0.6979, 0.3424, 0.7174, 0.3424, 0.7174, 0.3424, 0.6989, 0.3424, 0.7174, 0.3424, 0.7174, 0.3424, 0.7174, 0.3424, 0.7174, 0.3424, 0.7174, 0.3297, 0.7174, 0.3297, 0.7174, 0.3424, 0.7174, 0.3041, 0.7174, 0.3041, 0.7174, 0.3297, 0.7174, 0.3297, 0.7174, 0.3041, 0.7174, 0.3041, 0.6983, 0.3297, 0.6989, 0.3297, 0.7174, 0.3297, 0.6989, 0.3424, 0.6989, 0.3424, 0.7174, 0.3297, 0.7174, 0.3424, 0.7174, 0.3424, 0.7174, 0.3424, 0.7174, 0.3424, 0.7174, 0.3424, 0.7174, 0.3424, 0.6983, 0.3424, 0.6989, 0.3424, 0.7174, 0.3424, 0.6791, 0.3424, 0.6791, 0.3424, 0.6989, 0.3424, 0.6983, 0.3424, 0.6791, 0.3424, 0.6791, 0.3424, 0.6989, 0.3424, 0.6989, 0.3424, 0.6791, 0.3424, 0.6979, 0.3424, 0.6989, 0.3424, 0.6791, 0.3424, 0.6979, 0.3424, 0.7174, 0.3424, 0.7174, 0.3424, 0.6989, 0.3424, 0.7174, 0.3424, 0.7174, 0.3424, 0.7174, 0.3424, 0.7174, 0.3424, 0.7174, 0.3424, 0.7174, 0.3424, 0.7174, 0.3424, 0.7174, 0.3424, 0.7174, 0.3424, 0.6989, 0.3424, 0.6989, 0.3424, 0.7174, 0.3424, 0.7174, 0.3424, 0.7174, 0.3424, 0.7174, 0.3424, 0.7174, 0.3424, 0.7174, 0.3424, 0.7174, 0.3424, 0.7174, 0.3424, 0.7174, 0.3424, 0.7174, 0.3424, 0.7174, 0.3424, 0.7174, 0.3424, 0.7174, 0.3424, 0.7174, 0.3424, 0.6983, 0.3424, 0.6989, 0.3424, 0.7174, 0.3424, 0.6791, 0.3424, 0.6791, 0.3424, 0.6989, 0.3424, 0.6983, 0.3424, 0.6791, 0.3424, 0.6791, 0.3424, 0.6989, 0.3424, 0.6989, 0.3424, 0.6791, 0.3424, 0.6979, 0.3424, 0.6989, 0.3424, 0.6791, 0.3424, 0.6979, 0.3424, 0.7174, 0.3424, 0.7174, 0.3424, 0.6989, 0.3424, 0.7174, 0.3424, 0.7174, 0.3424, 0.6989, 0.3424, 0.6989, 0.3424, 0.5709, 0.3424, 0.5521, 0.3424, 0.5511, 0.3424, 0.5709, 0.3424, 0.5521, 0.3424, 0.5326, 0.3424, 0.5326, 0.3424, 0.5511, 0.3424, 0.5326, 0.3424, 0.5326, 0.3424, 0.5326, 0.3424, 0.5326, 0.3424, 0.5326, 0.3424, 0.5326, 0.3424, 0.5326, 0.3424, 0.5326, 0.3424, 0.5326, 0.3424, 0.5326, 0.3424, 0.5326, 0.3424, 0.5326, 0.3424, 0.5326, 0.3424, 0.5517, 0.3424, 0.5511, 0.3424, 0.5326, 0.3424, 0.5709, 0.3424, 0.5709, 0.3424, 0.5511, 0.3424, 0.5517, 0.3424, 0.5709, 0.3424, 0.5709, 0.3424, 0.5511, 0.3424, 0.5511, 0.3424, 0.5511, 0.3424, 0.5326, 0.3424, 0.5326, 0.3424, 0.5511, 0.3424, 0.5709, 0.3424, 0.5521, 0.3424, 0.5511, 0.3424, 0.5709, 0.3424, 0.5521, 0.3424, 0.5326, 0.3424, 0.5326, 0.3424, 0.5511, 0.3424, 0.5326, 0.3424, 0.5326, 0.3424, 0.5326, 0.3424, 0.5326, 0.3424, 0.5326, 0.3424, 0.5326, 0.3424, 0.5326, 0.3424, 0.5326, 0.3424, 0.5326, 0.3424, 0.5326, 0.3424, 0.5326, 0.3424, 0.5326, 0.3424, 0.5326, 0.3424, 0.5517, 0.3424, 0.5511, 0.3424, 0.5326, 0.3424, 0.5709, 0.3424, 0.5709, 0.3424, 0.5511, 0.3424, 0.5517, 0.3424, 0.5709, 0.3424, 0.5709, 0.3424, 0.5511, 0.3424, 0.5511, 0.3424, 0.5511, 0.3424, 0.5326, 0.3424, 0.5326, 0.3424, 0.5511, 0.3424, 0.7174, 0.3424, 0.7174, 0.3424, 0.7174, 0.3424, 0.7174, 0.3424, 0.7174, 0.3424, 0.6983, 0.3424, 0.6989, 0.3424, 0.7174, 0.3424, 0.6791, 0.3424, 0.6791, 0.3424, 0.6989, 0.3424, 0.6983, 0.3424, 0.6791, 0.3424, 0.6791, 0.3424, 0.6989, 0.3424, 0.6989, 0.3424, 0.6791, 0.3424, 0.6979, 0.3424, 0.6989, 0.3424, 0.6791, 0.3424, 0.6979, 0.3424, 0.7174, 0.3424, 0.7174, 0.3424, 0.6989, 0.3424, 0.7174, 0.3424, 0.7174, 0.3424, 0.7174, 0.3424, 0.7174, 0.3424, 0.7174, 0.3424, 0.7174, 0.3424, 0.7174, 0.3424, 0.7174, 0.3424, 0.7174, 0.3424, 0.6989, 0.3424, 0.6989, 0.3424, 0.7174, 0.3424, 0.7174, 0.3424, 0.7174, 0.3424, 0.7174, 0.3424, 0.7174, 0.3424, 0.7174, 0.3424, 0.7174, 0.3424, 0.7174, 0.3424, 0.7174, 0.3424, 0.7174, 0.3424, 0.7174, 0.3424, 0.7174, 0.3424, 0.7174, 0.3424, 0.7174, 0.3424, 0.6983, 0.3424, 0.6989, 0.3424, 0.7174, 0.3424, 0.6791, 0.3424, 0.6791, 0.3424, 0.6989, 0.3424, 0.6983, 0.3424, 0.6791, 0.3424, 0.6791, 0.3424, 0.6989, 0.3424, 0.6989, 0.3424, 0.6791, 0.3424, 0.6979, 0.3424, 0.6989, 0.3424, 0.6791, 0.3424, 0.6979, 0.3424, 0.7174, 0.3424, 0.7174, 0.3424, 0.6989, 0.3424, 0.7174, 0.3424, 0.7174, 0.3424, 0.6989, 0.3424, 0.6989, 0.3424, 0.5326, 0.3424, 0.5326, 0.3424, 0.5326, 0.3424, 0.5326, 0.3424, 0.5326, 0.3424, 0.5326, 0.3424, 0.5326, 0.3424, 0.5326, 0.3424, 0.5326, 0.3424, 0.5326, 0.3424, 0.5326, 0.3424, 0.5326, 0.3424, 0.5326, 0.3424, 0.5517, 0.3424, 0.5511, 0.3424, 0.5326, 0.3424, 0.5709, 0.3424, 0.5709, 0.3424, 0.5511, 0.3424, 0.5517, 0.3424, 0.5709, 0.3424, 0.5709, 0.3424, 0.5511, 0.3424, 0.5511, 0.3424, 0.5709, 0.3424, 0.5521, 0.3424, 0.5511, 0.3424, 0.5709, 0.3424, 0.5521, 0.3424, 0.5326, 0.3424, 0.5326, 0.3424, 0.5511, 0.3424, 0.5326, 0.3424, 0.5326, 0.3424, 0.5511, 0.3424, 0.5511, 0.3424, 0.5709, 0.3424, 0.5709, 0.3424, 0.5511, 0.3424, 0.5517, 0.3424, 0.5709, 0.3424, 0.5709, 0.3424, 0.5511, 0.3424, 0.5511, 0.3424, 0.5709, 0.3424, 0.5521, 0.3424, 0.5511, 0.3424, 0.5709, 0.3424, 0.5521, 0.3424, 0.5326, 0.3424, 0.5326, 0.3424, 0.5511, 0.3424, 0.5326, 0.3424, 0.5326, 0.3424, 0.5326, 0.3424, 0.5326, 0.3424, 0.5326, 0.3424, 0.5326, 0.3424, 0.5326, 0.3424, 0.5326, 0.3424, 0.5326, 0.3424, 0.5326, 0.3424, 0.5326, 0.3424, 0.5326, 0.3424, 0.5326, 0.3424, 0.5517, 0.3424, 0.5511, 0.3424, 0.5326, 0.3424, 0.5511, 0.3424, 0.5511, 0.3424, 0.5326, 0.3424, 0.5326, 0.3424, 0.5709, 0.3424, 0.5709, 0.3424, 0.5517, 0.3424, 0.5521, 0.3424, 0.5521, 0.3424, 0.5517, 0.3424, 0.5326, 0.3424, 0.5326, 0.3424, 0.5326, 0.3424, 0.5326, 0.3424, 0.5326, 0.3424, 0.5326, 0.1959, 0.7174, 0.3041, 0.7174, 0.3041, 0.7174, 0.1959, 0.7174, 0.1959, 0.7174, 0.3041, 0.7174, 0.3041, 0.6979, 0.1959, 0.6983, 0.1959, 0.6983, 0.3041, 0.6979, 0.3041, 0.6791, 0.1959, 0.6791, 0.1576, 0.5709, 0.1576, 0.6791, 0.1576, 0.6979, 0.1576, 0.5521, 0.1576, 0.5521, 0.1576, 0.6979, 0.1576, 0.7119, 0.1576, 0.5381, 0.1576, 0.5381, 0.1576, 0.7119, 0.1576, 0.7174, 0.1576, 0.5326, 0.3424, 0.5326, 0.3424, 0.7174, 0.3424, 0.7052, 0.3424, 0.5448, 0.3424, 0.5448, 0.3424, 0.7052, 0.3424, 0.6913, 0.3424, 0.5587, 0.3424, 0.5587, 0.3424, 0.6913, 0.3424, 0.6791, 0.3424, 0.5709, 0.1959, 0.5326, 0.1959, 0.5326, 0.1767, 0.5326, 0.1771, 0.5326, 0.1771, 0.5326, 0.1767, 0.5326, 0.1576, 0.5517, 0.1576, 0.5521, 0.1576, 0.5521, 0.1576, 0.5517, 0.1576, 0.5709, 0.1576, 0.5709, 0.1576, 0.5709, 0.1576, 0.6791, 0.1576, 0.6791, 0.1576, 0.5709, 0.1576, 0.5709, 0.1576, 0.6791, 0.1767, 0.6791, 0.1767, 0.5709, 0.1767, 0.5709, 0.1767, 0.6791, 0.1959, 0.6791, 0.1959, 0.5709, 0.3424, 0.5326, 0.3424, 0.5326, 0.3424, 0.5326, 0.3424, 0.5326, 0.3424, 0.5326, 0.3424, 0.5326, 0.3297, 0.5326, 0.3297, 0.5326, 0.3297, 0.5326, 0.3297, 0.5326, 0.3041, 0.5326, 0.3041, 0.5326, 0.1959, 0.5709, 0.3041, 0.5709, 0.3041, 0.5517, 0.1959, 0.5517, 0.1959, 0.5517, 0.3041, 0.5517, 0.3041, 0.5326, 0.1959, 0.5326, 0.1959, 0.5326, 0.3041, 0.5326, 0.3041, 0.5326, 0.1959, 0.5326, 0.3424, 0.7174, 0.3424, 0.7174, 0.3424, 0.7174, 0.3424, 0.7174, 0.3424, 0.7174, 0.3424, 0.7174, 0.3297, 0.7174, 0.3297, 0.7174, 0.3297, 0.7174, 0.3297, 0.7174, 0.3041, 0.7174, 0.3041, 0.7174, 0.3424, 0.5709, 0.3424, 0.6791, 0.3424, 0.6791, 0.3424, 0.5709, 0.3424, 0.5709, 0.3424, 0.6791, 0.3297, 0.6791, 0.3297, 0.5709, 0.3297, 0.5709, 0.3297, 0.6791, 0.3041, 0.6791, 0.3041, 0.5709, 0.3424, 0.7174, 0.3424, 0.7174, 0.3424, 0.7174, 0.3424, 0.7174, 0.3424, 0.7174, 0.3424, 0.7174, 0.3424, 0.6979, 0.3424, 0.6983, 0.3424, 0.6983, 0.3424, 0.6979, 0.3424, 0.6791, 0.3424, 0.6791, 0.3424, 0.6791, 0.3424, 0.5709, 0.3424, 0.5709, 0.3424, 0.6791, 0.3424, 0.6791, 0.3424, 0.5709, 0.3424, 0.5709, 0.3424, 0.6791, 0.3424, 0.6791, 0.3424, 0.5709, 0.3424, 0.5709, 0.3424, 0.6791, 0.3424, 0.7174, 0.3424, 0.7174, 0.3424, 0.7174, 0.3424, 0.7174, 0.3424, 0.7174, 0.3424, 0.7174, 0.3424, 0.6979, 0.3424, 0.6983, 0.3424, 0.6983, 0.3424, 0.6979, 0.3424, 0.6791, 0.3424, 0.6791, 0.3424, 0.6791, 0.3424, 0.5709, 0.3424, 0.5709, 0.3424, 0.6791, 0.3424, 0.6791, 0.3424, 0.5709, 0.3424, 0.5709, 0.3424, 0.6791, 0.3424, 0.6791, 0.3424, 0.5709, 0.3424, 0.5709, 0.3424, 0.6791, 0.3424, 0.5326, 0.3424, 0.5326, 0.3424, 0.5326, 0.3424, 0.5326, 0.3424, 0.5326, 0.3424, 0.5326, 0.3424, 0.5521, 0.3424, 0.5517, 0.3424, 0.5517, 0.3424, 0.5521, 0.3424, 0.5709, 0.3424, 0.5709, 0.3424, 0.5709, 0.3424, 0.5709, 0.3424, 0.5517, 0.3424, 0.5521, 0.3424, 0.5521, 0.3424, 0.5517, 0.3424, 0.5326, 0.3424, 0.5326, 0.3424, 0.5326, 0.3424, 0.5326, 0.3424, 0.5326, 0.3424, 0.5326, 0.3424, 0.6791, 0.3424, 0.6791, 0.3424, 0.6983, 0.3424, 0.6979, 0.3424, 0.6979, 0.3424, 0.6983, 0.3424, 0.7174, 0.3424, 0.7174, 0.3424, 0.7174, 0.3424, 0.7174, 0.3424, 0.7174, 0.3424, 0.7174, 0.3424, 0.7174, 0.3424, 0.7174, 0.3424, 0.7174, 0.3424, 0.7174, 0.3424, 0.7174, 0.3424, 0.7174, 0.3424, 0.6979, 0.3424, 0.6983, 0.3424, 0.6983, 0.3424, 0.6979, 0.3424, 0.6791, 0.3424, 0.6791, 0.3424, 0.5326, 0.3424, 0.5326, 0.3424, 0.5326, 0.3424, 0.5326, 0.3424, 0.5326, 0.3424, 0.5326, 0.3424, 0.5326, 0.3424, 0.5326, 0.3424, 0.5326, 0.3424, 0.5326, 0.3424, 0.5326, 0.3424, 0.5326, 0.1576, 0.5326, 0.3424, 0.5326, 0.3369, 0.5326, 0.1631, 0.5326, 0.1631, 0.5326, 0.3369, 0.5326, 0.3229, 0.5326, 0.1771, 0.5326, 0.1771, 0.5326, 0.3229, 0.5326, 0.3041, 0.5326, 0.1959, 0.5326, 0.1576, 0.7174, 0.3424, 0.7174, 0.3369, 0.7174, 0.1631, 0.7174, 0.1631, 0.7174, 0.3369, 0.7174, 0.3229, 0.7174, 0.1771, 0.7174, 0.1771, 0.7174, 0.3229, 0.7174, 0.3041, 0.7174, 0.1959, 0.7174, 0.1959, 0.7174, 0.1959, 0.7174, 0.1767, 0.7174, 0.1771, 0.7174, 0.1771, 0.7174, 0.1767, 0.7174, 0.1576, 0.6983, 0.1576, 0.6979, 0.1576, 0.6979, 0.1576, 0.6983, 0.1576, 0.6791, 0.1576, 0.6791, 0.3424, 0.5709, 0.3424, 0.5709, 0.3424, 0.5517, 0.3424, 0.5521, 0.3424, 0.5521, 0.3424, 0.5517, 0.3424, 0.5326, 0.3424, 0.5326, 0.3424, 0.5326, 0.3424, 0.5326, 0.3424, 0.5326, 0.3424, 0.5326, 0.3424, 0.6791, 0.3424, 0.6791, 0.3424, 0.6983, 0.3424, 0.6979, 0.3424, 0.6979, 0.3424, 0.6983, 0.3424, 0.7174, 0.3424, 0.7174, 0.3424, 0.7174, 0.3424, 0.7174, 0.3424, 0.7174, 0.3424, 0.7174, 0.1959, 0.6791, 0.3041, 0.6791, 0.3041, 0.6983, 0.1959, 0.6983, 0.1959, 0.6983, 0.3041, 0.6983, 0.3041, 0.7174, 0.1959, 0.7174, 0.1959, 0.7174, 0.3041, 0.7174, 0.3041, 0.7174, 0.1959, 0.7174, 0.1576, 0.5326, 0.1576, 0.7174, 0.1576, 0.7119, 0.1576, 0.5381, 0.1576, 0.5381, 0.1576, 0.7119, 0.1576, 0.6979, 0.1576, 0.5521, 0.1576, 0.5521, 0.1576, 0.6979, 0.1576, 0.6791, 0.1576, 0.5709, 0.1959, 0.5326, 0.3041, 0.5326, 0.3229, 0.5326, 0.1771, 0.5326, 0.1771, 0.5326, 0.3229, 0.5326, 0.3369, 0.5326, 0.1631, 0.5326, 0.1631, 0.5326, 0.3369, 0.5326, 0.3424, 0.5326, 0.1576, 0.5326, 0.3424, 0.5709, 0.3424, 0.6791, 0.3424, 0.6913, 0.3424, 0.5587, 0.3424, 0.5587, 0.3424, 0.6913, 0.3424, 0.7052, 0.3424, 0.5448, 0.3424, 0.5448, 0.3424, 0.7052, 0.3424, 0.7174, 0.3424, 0.5326, 0.1576, 0.5709, 0.1576, 0.5709, 0.1576, 0.5517, 0.1576, 0.5521, 0.1576, 0.5521, 0.1576, 0.5517, 0.1767, 0.5326, 0.1771, 0.5326, 0.1771, 0.5326, 0.1767, 0.5326, 0.1959, 0.5326, 0.1959, 0.5326, 0.1959, 0.5709, 0.1959, 0.6791, 0.1767, 0.6791, 0.1767, 0.5709, 0.1767, 0.5709, 0.1767, 0.6791, 0.1576, 0.6791, 0.1576, 0.5709, 0.1576, 0.5709, 0.1576, 0.6791, 0.1576, 0.6791, 0.1576, 0.5709, 0.1959, 0.5326, 0.3041, 0.5326, 0.3041, 0.5326, 0.1959, 0.5326, 0.1959, 0.5326, 0.3041, 0.5326, 0.3041, 0.5521, 0.1959, 0.5517, 0.1959, 0.5517, 0.3041, 0.5521, 0.3041, 0.5709, 0.1959, 0.5709, 0.3041, 0.5326, 0.3041, 0.5326, 0.3297, 0.5326, 0.3297, 0.5326, 0.3297, 0.5326, 0.3297, 0.5326, 0.3424, 0.5326, 0.3424, 0.5326, 0.3424, 0.5326, 0.3424, 0.5326, 0.3424, 0.5326, 0.3424, 0.5326, 0.3041, 0.5709, 0.3041, 0.6791, 0.3297, 0.6791, 0.3297, 0.5709, 0.3297, 0.5709, 0.3297, 0.6791, 0.3424, 0.6791, 0.3424, 0.5709, 0.3424, 0.5709, 0.3424, 0.6791, 0.3424, 0.6791, 0.3424, 0.5709, 0.3041, 0.7174, 0.3041, 0.7174, 0.3297, 0.7174, 0.3297, 0.7174, 0.3297, 0.7174, 0.3297, 0.7174, 0.3424, 0.7174, 0.3424, 0.7174, 0.3424, 0.7174, 0.3424, 0.7174, 0.3424, 0.7174, 0.3424, 0.7174, 0.3424, 0.7174, 0.3424, 0.7174, 0.3424, 0.7174, 0.3424, 0.7174, 0.3424, 0.7174, 0.3424, 0.7174, 0.3424, 0.6979, 0.3424, 0.6979, 0.3424, 0.6979, 0.3424, 0.6979, 0.3424, 0.6791, 0.3424, 0.6791, 0.3424, 0.6791, 0.3424, 0.5709, 0.3424, 0.5709, 0.3424, 0.6791, 0.3424, 0.6791, 0.3424, 0.5709, 0.3424, 0.5709, 0.3424, 0.6791, 0.3424, 0.6791, 0.3424, 0.5709, 0.3424, 0.5709, 0.3424, 0.6791, 0.3424, 0.7174, 0.3424, 0.7174, 0.3424, 0.7174, 0.3424, 0.7174, 0.3424, 0.7174, 0.3424, 0.7174, 0.3424, 0.7174, 0.3424, 0.7174, 0.3424, 0.7174, 0.3424, 0.7174, 0.3424, 0.7174, 0.3424, 0.7174, 0.3424, 0.6791, 0.3424, 0.5709, 0.3424, 0.5709, 0.3424, 0.6791, 0.3424, 0.6791, 0.3424, 0.5709, 0.3424, 0.5709, 0.3424, 0.6791, 0.3424, 0.6791, 0.3424, 0.5709, 0.3424, 0.5709, 0.3424, 0.6791, 0.3424, 0.7174, 0.3424, 0.7174, 0.3424, 0.7174, 0.3424, 0.7174, 0.3424, 0.7174, 0.3424, 0.7174, 0.3424, 0.7174, 0.3424, 0.7174, 0.3424, 0.7174, 0.3424, 0.7174, 0.3424, 0.7174, 0.3424, 0.7174, 0.3424, 0.5326, 0.3424, 0.5326, 0.3424, 0.5326, 0.3424, 0.5326, 0.3424, 0.5326, 0.3424, 0.5326, 0.3424, 0.5521, 0.3424, 0.5517, 0.3424, 0.5517, 0.3424, 0.5521, 0.3424, 0.5709, 0.3424, 0.5709, 0.3424, 0.5326, 0.3424, 0.5326, 0.3424, 0.5326, 0.3424, 0.5326, 0.3424, 0.5326, 0.3424, 0.5326, 0.3424, 0.5326, 0.3424, 0.5326, 0.3424, 0.5326, 0.3424, 0.5326, 0.3424, 0.5326, 0.3424, 0.5326, 0.1959, 0.7174, 0.3041, 0.7174, 0.3229, 0.7174, 0.1771, 0.7174, 0.1771, 0.7174, 0.3229, 0.7174, 0.3369, 0.7174, 0.1631, 0.7174, 0.1631, 0.7174, 0.3369, 0.7174, 0.3424, 0.7174, 0.1576, 0.7174, 0.1576, 0.6791, 0.1576, 0.6791, 0.1576, 0.6983, 0.1576, 0.6979, 0.1576, 0.6979, 0.1576, 0.6983, 0.1767, 0.7174, 0.1771, 0.7174, 0.1771, 0.7174, 0.1767, 0.7174, 0.1959, 0.7174, 0.1959, 0.7174, 0.3424, 0.5326, 0.3424, 0.5326, 0.3424, 0.5326, 0.3424, 0.5326, 0.3424, 0.5326, 0.3424, 0.5326, 0.3424, 0.5521, 0.3424, 0.5521, 0.3424, 0.5521, 0.3424, 0.5521, 0.3424, 0.5709, 0.3424, 0.5709, 0.1576, 0.6791, 0.1576, 0.5709, 0.1576, 0.5709, 0.1576, 0.6791])
me_cube_004.update()

# ---- objects
ob_cube_001 = bpy.data.objects.new('Cube.001', me_cube_004)

# ---- transforms, parenting, visibility, modifiers, constraints
ob_cube_001.location = (8.0, 0.0, 0.0)
ob_cube_001.scale = (-1.0, 1.0, 1.0)

# ---- collection membership
col_collection.objects.link(ob_cube_001)

# ---- scene / render settings (as saved in the file)
scene.frame_start = 1; scene.frame_end = 250; scene.frame_set(1)
scene.render.engine = 'BLENDER_EEVEE_NEXT'
scene.cycles.sampling_pattern = 'TABULATED_SOBOL'
scene.cycles.use_light_tree = False
scene.view_settings.view_transform = 'Filmic'
bpy.context.view_layer.update()

# ---- added for rendering (the .blend has no active camera and no usable light): camera, sun
cam_auto = bpy.data.cameras.new('AutoCamera')
cam_auto.lens = 50.0
cam_auto.sensor_width = 36.0
cam_auto.clip_end = 1000.0
ob_auto_camera = bpy.data.objects.new('AutoCamera', cam_auto)
scene.collection.objects.link(ob_auto_camera)
ob_auto_camera.location = (22.3622, -26.8347, 10.3898)
ob_auto_camera.rotation_euler = (1.09748, -7.21219e-08, 0.694738)
scene.camera = ob_auto_camera
light_auto_sun = bpy.data.lights.new('AutoSun', 'SUN')
light_auto_sun.energy = 3.0
light_auto_sun.angle = 0.0523599
ob_auto_sun = bpy.data.objects.new('AutoSun', light_auto_sun)
scene.collection.objects.link(ob_auto_sun)
ob_auto_sun.rotation_euler = (0.872665, 0.174533, 0.523599)
bpy.context.view_layer.update()
